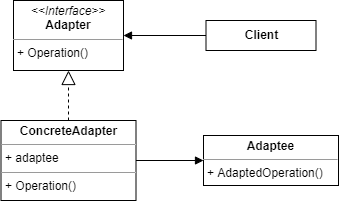

The diagram above was exported from draw.io. Its source (the exported page's mxGraphModel, read from the mxfile embedded in the PNG):
<mxGraphModel dx="1662" dy="833" grid="1" gridSize="10" guides="1" tooltips="1" connect="1" arrows="1" fold="1" page="1" pageScale="1" pageWidth="827" pageHeight="1169" math="0" shadow="0">
  <root>
    <mxCell id="WIyWlLk6GJQsqaUBKTNV-0" />
    <mxCell id="WIyWlLk6GJQsqaUBKTNV-1" parent="WIyWlLk6GJQsqaUBKTNV-0" />
    <mxCell id="4WWzjnEhARkV5icEgGNv-0" value="&lt;p style=&quot;margin: 0px ; margin-top: 4px ; text-align: center&quot;&gt;&lt;i&gt;&amp;lt;&amp;lt;Interface&amp;gt;&amp;gt;&lt;/i&gt;&lt;br&gt;&lt;b&gt;Adapter&lt;/b&gt;&lt;/p&gt;&lt;hr size=&quot;1&quot;&gt;&lt;p style=&quot;margin: 0px ; margin-left: 4px&quot;&gt;+ Operation()&lt;/p&gt;" style="verticalAlign=top;align=left;overflow=fill;fontSize=12;fontFamily=Helvetica;html=1;" vertex="1" parent="WIyWlLk6GJQsqaUBKTNV-1">
      <mxGeometry x="120" y="260" width="110" height="70" as="geometry" />
    </mxCell>
    <mxCell id="4WWzjnEhARkV5icEgGNv-1" value="&lt;b&gt;Client&lt;/b&gt;" style="html=1;" vertex="1" parent="WIyWlLk6GJQsqaUBKTNV-1">
      <mxGeometry x="312.5" y="280" width="110" height="30" as="geometry" />
    </mxCell>
    <mxCell id="4WWzjnEhARkV5icEgGNv-2" value="&lt;p style=&quot;margin: 0px ; margin-top: 4px ; text-align: center&quot;&gt;&lt;b&gt;ConcreteAdapter&lt;/b&gt;&lt;/p&gt;&lt;hr size=&quot;1&quot;&gt;&lt;p style=&quot;margin: 0px ; margin-left: 4px&quot;&gt;+ adaptee&lt;/p&gt;&lt;hr size=&quot;1&quot;&gt;&lt;p style=&quot;margin: 0px ; margin-left: 4px&quot;&gt;+ Operation()&lt;/p&gt;" style="verticalAlign=top;align=left;overflow=fill;fontSize=12;fontFamily=Helvetica;html=1;" vertex="1" parent="WIyWlLk6GJQsqaUBKTNV-1">
      <mxGeometry x="107.5" y="380" width="135" height="80" as="geometry" />
    </mxCell>
    <mxCell id="4WWzjnEhARkV5icEgGNv-3" value="&lt;p style=&quot;margin: 0px ; margin-top: 4px ; text-align: center&quot;&gt;&lt;b&gt;Adaptee&lt;/b&gt;&lt;/p&gt;&lt;hr size=&quot;1&quot;&gt;&lt;p style=&quot;margin: 0px ; margin-left: 4px&quot;&gt;+ AdaptedOperation()&lt;/p&gt;" style="verticalAlign=top;align=left;overflow=fill;fontSize=12;fontFamily=Helvetica;html=1;" vertex="1" parent="WIyWlLk6GJQsqaUBKTNV-1">
      <mxGeometry x="310" y="395" width="135" height="50" as="geometry" />
    </mxCell>
    <mxCell id="4WWzjnEhARkV5icEgGNv-4" value="" style="html=1;verticalAlign=bottom;endArrow=block;rounded=0;" edge="1" parent="WIyWlLk6GJQsqaUBKTNV-1" source="4WWzjnEhARkV5icEgGNv-1" target="4WWzjnEhARkV5icEgGNv-0">
      <mxGeometry width="80" relative="1" as="geometry">
        <mxPoint x="480" y="310" as="sourcePoint" />
        <mxPoint x="560" y="310" as="targetPoint" />
      </mxGeometry>
    </mxCell>
    <mxCell id="4WWzjnEhARkV5icEgGNv-5" value="" style="endArrow=block;dashed=1;endFill=0;endSize=12;html=1;rounded=0;" edge="1" parent="WIyWlLk6GJQsqaUBKTNV-1" source="4WWzjnEhARkV5icEgGNv-2" target="4WWzjnEhARkV5icEgGNv-0">
      <mxGeometry width="160" relative="1" as="geometry">
        <mxPoint x="440" y="310" as="sourcePoint" />
        <mxPoint x="600" y="310" as="targetPoint" />
      </mxGeometry>
    </mxCell>
    <mxCell id="4WWzjnEhARkV5icEgGNv-6" value="" style="html=1;verticalAlign=bottom;endArrow=block;rounded=0;" edge="1" parent="WIyWlLk6GJQsqaUBKTNV-1" source="4WWzjnEhARkV5icEgGNv-2" target="4WWzjnEhARkV5icEgGNv-3">
      <mxGeometry width="80" relative="1" as="geometry">
        <mxPoint x="480" y="310" as="sourcePoint" />
        <mxPoint x="560" y="310" as="targetPoint" />
      </mxGeometry>
    </mxCell>
  </root>
</mxGraphModel>